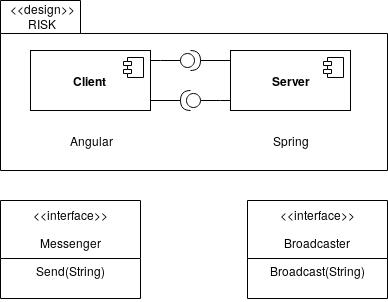

The diagram above was exported from draw.io. Its source (the exported page's mxGraphModel, read from the mxfile embedded in the PNG):
<mxGraphModel dx="1110" dy="660" grid="1" gridSize="10" guides="1" tooltips="1" connect="1" arrows="1" fold="1" page="1" pageScale="1" pageWidth="827" pageHeight="1169" math="0" shadow="0">
  <root>
    <mxCell id="0" />
    <mxCell id="1" parent="0" />
    <mxCell id="_YGMvLXTFxR5dzrEh7yK-1" value="" style="shape=folder;fontStyle=1;spacingTop=10;tabWidth=80;tabHeight=33;tabPosition=left;html=1;" parent="1" vertex="1">
      <mxGeometry x="160" y="220" width="387" height="170" as="geometry" />
    </mxCell>
    <mxCell id="_YGMvLXTFxR5dzrEh7yK-2" value="&lt;b&gt;Client&lt;/b&gt;" style="html=1;" parent="1" vertex="1">
      <mxGeometry x="190" y="270" width="120" height="60" as="geometry" />
    </mxCell>
    <mxCell id="_YGMvLXTFxR5dzrEh7yK-3" value="" style="shape=component;jettyWidth=8;jettyHeight=4;" parent="_YGMvLXTFxR5dzrEh7yK-2" vertex="1">
      <mxGeometry x="1" width="20" height="20" relative="1" as="geometry">
        <mxPoint x="-27" y="7" as="offset" />
      </mxGeometry>
    </mxCell>
    <mxCell id="_YGMvLXTFxR5dzrEh7yK-4" value="&lt;b&gt;Server&lt;/b&gt;" style="html=1;" parent="1" vertex="1">
      <mxGeometry x="390" y="270" width="120" height="60" as="geometry" />
    </mxCell>
    <mxCell id="_YGMvLXTFxR5dzrEh7yK-5" value="" style="shape=component;jettyWidth=8;jettyHeight=4;" parent="_YGMvLXTFxR5dzrEh7yK-4" vertex="1">
      <mxGeometry x="1" width="20" height="20" relative="1" as="geometry">
        <mxPoint x="-27" y="7" as="offset" />
      </mxGeometry>
    </mxCell>
    <mxCell id="_YGMvLXTFxR5dzrEh7yK-12" style="edgeStyle=orthogonalEdgeStyle;rounded=0;orthogonalLoop=1;jettySize=auto;html=1;exitX=1;exitY=0.5;exitDx=0;exitDy=0;exitPerimeter=0;entryX=-0.002;entryY=0.17;entryDx=0;entryDy=0;entryPerimeter=0;endArrow=none;endFill=0;" parent="1" source="_YGMvLXTFxR5dzrEh7yK-6" target="_YGMvLXTFxR5dzrEh7yK-4" edge="1">
      <mxGeometry relative="1" as="geometry">
        <Array as="points">
          <mxPoint x="360" y="280" />
          <mxPoint x="380" y="280" />
        </Array>
      </mxGeometry>
    </mxCell>
    <mxCell id="_YGMvLXTFxR5dzrEh7yK-15" value="" style="edgeStyle=orthogonalEdgeStyle;rounded=0;orthogonalLoop=1;jettySize=auto;html=1;endArrow=none;endFill=0;" parent="1" source="_YGMvLXTFxR5dzrEh7yK-6" target="_YGMvLXTFxR5dzrEh7yK-2" edge="1">
      <mxGeometry relative="1" as="geometry">
        <Array as="points">
          <mxPoint x="320" y="280" />
          <mxPoint x="320" y="280" />
        </Array>
      </mxGeometry>
    </mxCell>
    <mxCell id="_YGMvLXTFxR5dzrEh7yK-6" value="" style="shape=providedRequiredInterface;html=1;verticalLabelPosition=bottom;" parent="1" vertex="1">
      <mxGeometry x="340" y="270" width="20" height="20" as="geometry" />
    </mxCell>
    <mxCell id="_YGMvLXTFxR5dzrEh7yK-11" value="" style="edgeStyle=orthogonalEdgeStyle;rounded=0;orthogonalLoop=1;jettySize=auto;html=1;endArrow=none;endFill=0;" parent="1" source="_YGMvLXTFxR5dzrEh7yK-7" target="_YGMvLXTFxR5dzrEh7yK-2" edge="1">
      <mxGeometry relative="1" as="geometry">
        <Array as="points">
          <mxPoint x="310" y="320" />
          <mxPoint x="310" y="320" />
        </Array>
      </mxGeometry>
    </mxCell>
    <mxCell id="_YGMvLXTFxR5dzrEh7yK-13" value="" style="edgeStyle=orthogonalEdgeStyle;rounded=0;orthogonalLoop=1;jettySize=auto;html=1;endArrow=none;endFill=0;" parent="1" source="_YGMvLXTFxR5dzrEh7yK-7" target="_YGMvLXTFxR5dzrEh7yK-4" edge="1">
      <mxGeometry relative="1" as="geometry">
        <Array as="points">
          <mxPoint x="380" y="320" />
          <mxPoint x="380" y="320" />
        </Array>
      </mxGeometry>
    </mxCell>
    <mxCell id="_YGMvLXTFxR5dzrEh7yK-7" value="" style="shape=providedRequiredInterface;html=1;verticalLabelPosition=bottom;direction=west;" parent="1" vertex="1">
      <mxGeometry x="340" y="310" width="20" height="20" as="geometry" />
    </mxCell>
    <mxCell id="_YGMvLXTFxR5dzrEh7yK-17" value="Angular" style="text;html=1;align=center;verticalAlign=middle;resizable=0;points=[];;autosize=1;" parent="1" vertex="1">
      <mxGeometry x="220" y="350" width="60" height="20" as="geometry" />
    </mxCell>
    <mxCell id="_YGMvLXTFxR5dzrEh7yK-18" value="Spring" style="text;html=1;align=center;verticalAlign=middle;resizable=0;points=[];;autosize=1;" parent="1" vertex="1">
      <mxGeometry x="425" y="350" width="50" height="20" as="geometry" />
    </mxCell>
    <mxCell id="_YGMvLXTFxR5dzrEh7yK-19" value="&lt;div&gt;&amp;lt;&amp;lt;design&amp;gt;&amp;gt;&lt;/div&gt;&lt;div&gt;RISK&lt;br&gt;&lt;/div&gt;" style="text;html=1;align=center;verticalAlign=middle;resizable=0;points=[];;autosize=1;" parent="1" vertex="1">
      <mxGeometry x="160" y="220" width="80" height="30" as="geometry" />
    </mxCell>
    <mxCell id="_YGMvLXTFxR5dzrEh7yK-21" value="&lt;&lt;interface&gt;&gt;&#10;&#10;Messenger" style="swimlane;fontStyle=0;childLayout=stackLayout;horizontal=1;startSize=58;fillColor=none;horizontalStack=0;resizeParent=1;resizeParentMax=0;resizeLast=0;collapsible=1;marginBottom=0;spacing=1;verticalAlign=middle;" parent="1" vertex="1">
      <mxGeometry x="160" y="420" width="140" height="98" as="geometry">
        <mxRectangle x="180" y="460" width="90" height="26" as="alternateBounds" />
      </mxGeometry>
    </mxCell>
    <mxCell id="_YGMvLXTFxR5dzrEh7yK-22" value="Send(String)" style="text;strokeColor=none;fillColor=none;align=center;verticalAlign=top;spacingLeft=4;spacingRight=4;overflow=hidden;rotatable=0;points=[[0,0.5],[1,0.5]];portConstraint=eastwest;" parent="_YGMvLXTFxR5dzrEh7yK-21" vertex="1">
      <mxGeometry y="58" width="140" height="40" as="geometry" />
    </mxCell>
    <mxCell id="_YGMvLXTFxR5dzrEh7yK-25" value="&lt;&lt;interface&gt;&gt;&#10;&#10;Broadcaster" style="swimlane;fontStyle=0;childLayout=stackLayout;horizontal=1;startSize=58;fillColor=none;horizontalStack=0;resizeParent=1;resizeParentMax=0;resizeLast=0;collapsible=1;marginBottom=0;spacing=1;verticalAlign=middle;" parent="1" vertex="1">
      <mxGeometry x="407" y="420" width="140" height="98" as="geometry">
        <mxRectangle x="180" y="460" width="90" height="26" as="alternateBounds" />
      </mxGeometry>
    </mxCell>
    <mxCell id="_YGMvLXTFxR5dzrEh7yK-26" value="Broadcast(String)" style="text;strokeColor=none;fillColor=none;align=center;verticalAlign=top;spacingLeft=4;spacingRight=4;overflow=hidden;rotatable=0;points=[[0,0.5],[1,0.5]];portConstraint=eastwest;" parent="_YGMvLXTFxR5dzrEh7yK-25" vertex="1">
      <mxGeometry y="58" width="140" height="40" as="geometry" />
    </mxCell>
  </root>
</mxGraphModel>